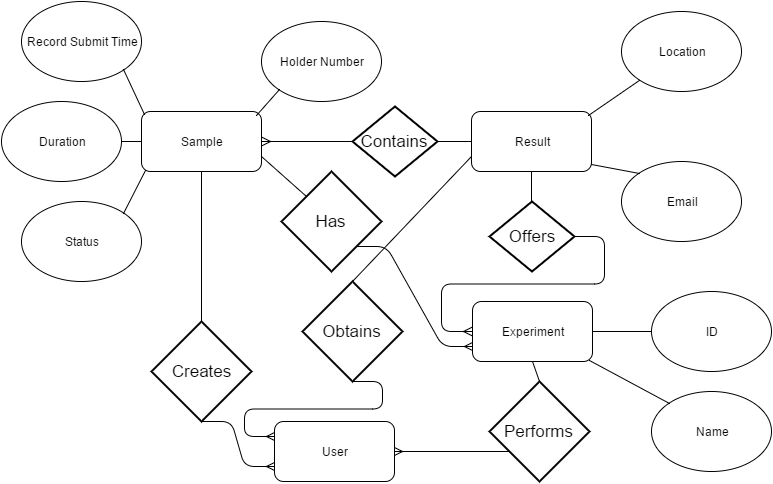

The diagram above was exported from draw.io. Its source (the exported page's mxGraphModel, read from the mxfile embedded in the PNG):
<mxGraphModel dx="880" dy="492" grid="1" gridSize="10" guides="1" tooltips="1" connect="1" arrows="1" fold="1" page="1" pageScale="1" pageWidth="826" pageHeight="1169" background="#ffffff" math="0">
  <root>
    <mxCell id="0" />
    <mxCell id="1" parent="0" />
    <mxCell id="f3858adead5e944-1" value="Sample" style="rounded=1;whiteSpace=wrap;html=1;" vertex="1" parent="1">
      <mxGeometry x="160" y="130" width="120" height="60" as="geometry" />
    </mxCell>
    <mxCell id="f3858adead5e944-2" value="Record Submit Time" style="ellipse;whiteSpace=wrap;html=1;" vertex="1" parent="1">
      <mxGeometry x="40" y="20" width="120" height="80" as="geometry" />
    </mxCell>
    <mxCell id="f3858adead5e944-4" value="Holder Number" style="ellipse;whiteSpace=wrap;html=1;" vertex="1" parent="1">
      <mxGeometry x="280" y="40" width="120" height="80" as="geometry" />
    </mxCell>
    <mxCell id="f3858adead5e944-5" value="Status" style="ellipse;whiteSpace=wrap;html=1;" vertex="1" parent="1">
      <mxGeometry x="40" y="220" width="120" height="80" as="geometry" />
    </mxCell>
    <mxCell id="f3858adead5e944-7" value="" style="endArrow=none;html=1;exitX=1;exitY=0;entryX=0.033;entryY=0.983;entryPerimeter=0;" edge="1" parent="1" source="f3858adead5e944-5" target="f3858adead5e944-1">
      <mxGeometry x="239" y="220" width="50" height="50" as="geometry">
        <mxPoint x="180" y="250" as="sourcePoint" />
        <mxPoint x="190" y="230" as="targetPoint" />
      </mxGeometry>
    </mxCell>
    <mxCell id="f3858adead5e944-8" value="" style="endArrow=none;html=1;entryX=0;entryY=1;exitX=0.958;exitY=0.067;exitPerimeter=0;" edge="1" parent="1" source="f3858adead5e944-1" target="f3858adead5e944-4">
      <mxGeometry x="379" y="140" width="50" height="50" as="geometry">
        <mxPoint x="320" y="160" as="sourcePoint" />
        <mxPoint x="379" y="140" as="targetPoint" />
      </mxGeometry>
    </mxCell>
    <mxCell id="f3858adead5e944-9" value="" style="endArrow=none;html=1;exitX=0.025;exitY=0.05;exitPerimeter=0;entryX=1;entryY=1;" edge="1" parent="1" source="f3858adead5e944-1" target="f3858adead5e944-2">
      <mxGeometry x="389" y="150" width="50" height="50" as="geometry">
        <mxPoint x="285" y="144" as="sourcePoint" />
        <mxPoint x="308" y="130" as="targetPoint" />
      </mxGeometry>
    </mxCell>
    <mxCell id="f3858adead5e944-10" value="Duration" style="ellipse;whiteSpace=wrap;html=1;" vertex="1" parent="1">
      <mxGeometry x="20" y="120" width="120" height="80" as="geometry" />
    </mxCell>
    <mxCell id="f3858adead5e944-11" value="" style="endArrow=none;html=1;entryX=1;entryY=0.5;" edge="1" parent="1" source="f3858adead5e944-1" target="f3858adead5e944-10">
      <mxGeometry x="399" y="160" width="50" height="50" as="geometry">
        <mxPoint x="230" y="80" as="sourcePoint" />
        <mxPoint x="152" y="118" as="targetPoint" />
      </mxGeometry>
    </mxCell>
    <mxCell id="f3858adead5e944-12" value="Result" style="rounded=1;whiteSpace=wrap;html=1;" vertex="1" parent="1">
      <mxGeometry x="490" y="130" width="120" height="60" as="geometry" />
    </mxCell>
    <mxCell id="f3858adead5e944-13" value="Location" style="ellipse;whiteSpace=wrap;html=1;" vertex="1" parent="1">
      <mxGeometry x="640" y="30" width="120" height="80" as="geometry" />
    </mxCell>
    <mxCell id="f3858adead5e944-14" value="Email" style="ellipse;whiteSpace=wrap;html=1;" vertex="1" parent="1">
      <mxGeometry x="640" y="180" width="120" height="80" as="geometry" />
    </mxCell>
    <mxCell id="f3858adead5e944-15" value="" style="endArrow=none;html=1;entryX=0;entryY=0;exitX=1;exitY=0.883;exitPerimeter=0;" edge="1" parent="1" source="f3858adead5e944-12" target="f3858adead5e944-14">
      <mxGeometry x="289" y="200" width="50" height="50" as="geometry">
        <mxPoint x="308" y="222" as="sourcePoint" />
        <mxPoint x="289" y="200" as="targetPoint" />
      </mxGeometry>
    </mxCell>
    <mxCell id="f3858adead5e944-16" value="" style="endArrow=none;html=1;exitX=0.975;exitY=0.067;exitPerimeter=0;" edge="1" parent="1" source="f3858adead5e944-12" target="f3858adead5e944-13">
      <mxGeometry x="259" y="113" width="50" height="50" as="geometry">
        <mxPoint x="580" y="96" as="sourcePoint" />
        <mxPoint x="628" y="105" as="targetPoint" />
      </mxGeometry>
    </mxCell>
    <mxCell id="f3858adead5e944-17" value="Contains" style="shape=rhombus;strokeWidth=2;fontSize=17;perimeter=rhombusPerimeter;whiteSpace=wrap;html=1;" vertex="1" parent="1">
      <mxGeometry x="371" y="125" width="85" height="70" as="geometry" />
    </mxCell>
    <mxCell id="f3858adead5e944-23" value="" style="edgeStyle=entityRelationEdgeStyle;html=1;endArrow=ERmany;endSize=6;startSize=6;rotation=270;flipH=1;" edge="1" parent="1" source="f3858adead5e944-1">
      <mxGeometry width="100" height="100" relative="1" as="geometry">
        <mxPoint x="290" y="160" as="sourcePoint" />
        <mxPoint x="370" y="160" as="targetPoint" />
      </mxGeometry>
    </mxCell>
    <mxCell id="f3858adead5e944-25" value="" style="endArrow=none;html=1;exitX=1;exitY=0.5;entryX=0;entryY=0.5;" edge="1" parent="1" source="f3858adead5e944-17" target="f3858adead5e944-12">
      <mxGeometry x="399" y="160" width="50" height="50" as="geometry">
        <mxPoint x="173" y="143" as="sourcePoint" />
        <mxPoint x="460" y="250" as="targetPoint" />
      </mxGeometry>
    </mxCell>
    <mxCell id="f3858adead5e944-26" value="Experiment" style="rounded=1;whiteSpace=wrap;html=1;" vertex="1" parent="1">
      <mxGeometry x="491" y="320" width="120" height="60" as="geometry" />
    </mxCell>
    <mxCell id="f3858adead5e944-27" value="Offers" style="shape=rhombus;strokeWidth=2;fontSize=17;perimeter=rhombusPerimeter;whiteSpace=wrap;html=1;" vertex="1" parent="1">
      <mxGeometry x="508" y="220" width="85" height="70" as="geometry" />
    </mxCell>
    <mxCell id="f3858adead5e944-29" value="" style="edgeStyle=entityRelationEdgeStyle;html=1;endArrow=ERmany;exitX=1;exitY=0.5;" edge="1" parent="1" source="f3858adead5e944-27">
      <mxGeometry width="100" height="100" relative="1" as="geometry">
        <mxPoint x="390" y="450" as="sourcePoint" />
        <mxPoint x="490" y="350" as="targetPoint" />
      </mxGeometry>
    </mxCell>
    <mxCell id="f3858adead5e944-31" value="" style="endArrow=none;html=1;entryX=0.5;entryY=1;" edge="1" parent="1" target="f3858adead5e944-12">
      <mxGeometry x="399" y="160" width="50" height="50" as="geometry">
        <mxPoint x="550" y="220" as="sourcePoint" />
        <mxPoint x="152" y="98" as="targetPoint" />
      </mxGeometry>
    </mxCell>
    <mxCell id="f3858adead5e944-33" value="Name" style="ellipse;whiteSpace=wrap;html=1;" vertex="1" parent="1">
      <mxGeometry x="670" y="410" width="120" height="80" as="geometry" />
    </mxCell>
    <mxCell id="f3858adead5e944-34" value="ID" style="ellipse;whiteSpace=wrap;html=1;" vertex="1" parent="1">
      <mxGeometry x="670" y="310" width="120" height="80" as="geometry" />
    </mxCell>
    <mxCell id="f3858adead5e944-35" value="" style="endArrow=none;html=1;entryX=0;entryY=0.5;exitX=1;exitY=0.5;" edge="1" parent="1" source="f3858adead5e944-26" target="f3858adead5e944-34">
      <mxGeometry x="289" y="200" width="50" height="50" as="geometry">
        <mxPoint x="308" y="222" as="sourcePoint" />
        <mxPoint x="289" y="200" as="targetPoint" />
      </mxGeometry>
    </mxCell>
    <mxCell id="f3858adead5e944-36" value="" style="endArrow=none;html=1;entryX=0;entryY=0;exitX=0.975;exitY=0.983;exitPerimeter=0;" edge="1" parent="1" source="f3858adead5e944-26" target="f3858adead5e944-33">
      <mxGeometry x="298" y="230" width="50" height="50" as="geometry">
        <mxPoint x="610" y="410" as="sourcePoint" />
        <mxPoint x="679" y="380" as="targetPoint" />
      </mxGeometry>
    </mxCell>
    <mxCell id="f3858adead5e944-37" value="User" style="rounded=1;whiteSpace=wrap;html=1;" vertex="1" parent="1">
      <mxGeometry x="293" y="440" width="120" height="60" as="geometry" />
    </mxCell>
    <mxCell id="f3858adead5e944-38" value="" style="edgeStyle=entityRelationEdgeStyle;html=1;endArrow=ERmany;entryX=0;entryY=0.75;exitX=0.5;exitY=1;" edge="1" parent="1" source="f3858adead5e944-39" target="f3858adead5e944-37">
      <mxGeometry width="100" height="100" relative="1" as="geometry">
        <mxPoint x="220" y="350" as="sourcePoint" />
        <mxPoint x="240" y="410" as="targetPoint" />
      </mxGeometry>
    </mxCell>
    <mxCell id="f3858adead5e944-39" value="Creates" style="shape=rhombus;strokeWidth=2;fontSize=17;perimeter=rhombusPerimeter;whiteSpace=wrap;html=1;" vertex="1" parent="1">
      <mxGeometry x="170" y="340" width="100" height="100" as="geometry" />
    </mxCell>
    <mxCell id="f3858adead5e944-40" value="" style="endArrow=none;html=1;exitX=0.5;exitY=0;entryX=0.5;entryY=1;" edge="1" parent="1" source="f3858adead5e944-39" target="f3858adead5e944-1">
      <mxGeometry x="327" y="291" width="50" height="50" as="geometry">
        <mxPoint x="230" y="303" as="sourcePoint" />
        <mxPoint x="252" y="260" as="targetPoint" />
      </mxGeometry>
    </mxCell>
    <mxCell id="f3858adead5e944-41" value="" style="edgeStyle=entityRelationEdgeStyle;html=1;endArrow=ERmany;exitX=0;exitY=0.5;" edge="1" parent="1" source="f3858adead5e944-42" target="f3858adead5e944-37">
      <mxGeometry width="100" height="100" relative="1" as="geometry">
        <mxPoint x="490" y="450" as="sourcePoint" />
        <mxPoint x="500" y="460" as="targetPoint" />
      </mxGeometry>
    </mxCell>
    <mxCell id="f3858adead5e944-42" value="Performs" style="shape=rhombus;strokeWidth=2;fontSize=17;perimeter=rhombusPerimeter;whiteSpace=wrap;html=1;" vertex="1" parent="1">
      <mxGeometry x="508" y="400" width="100" height="100" as="geometry" />
    </mxCell>
    <mxCell id="f3858adead5e944-43" value="" style="endArrow=none;html=1;exitX=0.5;exitY=0;entryX=0.5;entryY=1;" edge="1" parent="1" source="f3858adead5e944-42" target="f3858adead5e944-26">
      <mxGeometry x="249" y="230" width="50" height="50" as="geometry">
        <mxPoint x="152" y="242" as="sourcePoint" />
        <mxPoint x="174" y="199" as="targetPoint" />
      </mxGeometry>
    </mxCell>
    <mxCell id="f3858adead5e944-44" value="Obtains" style="shape=rhombus;strokeWidth=2;fontSize=17;perimeter=rhombusPerimeter;whiteSpace=wrap;html=1;" vertex="1" parent="1">
      <mxGeometry x="321" y="300" width="100" height="100" as="geometry" />
    </mxCell>
    <mxCell id="f3858adead5e944-45" value="Has" style="shape=rhombus;strokeWidth=2;fontSize=17;perimeter=rhombusPerimeter;whiteSpace=wrap;html=1;" vertex="1" parent="1">
      <mxGeometry x="300" y="190" width="100" height="100" as="geometry" />
    </mxCell>
    <mxCell id="f3858adead5e944-46" value="" style="edgeStyle=entityRelationEdgeStyle;html=1;endArrow=ERmany;exitX=0.5;exitY=1;entryX=0;entryY=0.25;" edge="1" parent="1" source="f3858adead5e944-44" target="f3858adead5e944-37">
      <mxGeometry width="100" height="100" relative="1" as="geometry">
        <mxPoint x="60" y="570" as="sourcePoint" />
        <mxPoint x="160" y="470" as="targetPoint" />
      </mxGeometry>
    </mxCell>
    <mxCell id="f3858adead5e944-47" value="" style="endArrow=none;html=1;entryX=0.5;entryY=0;exitX=0;exitY=0.75;" edge="1" parent="1" source="f3858adead5e944-12" target="f3858adead5e944-44">
      <mxGeometry x="249" y="230" width="50" height="50" as="geometry">
        <mxPoint x="430" y="250" as="sourcePoint" />
        <mxPoint x="174" y="199" as="targetPoint" />
      </mxGeometry>
    </mxCell>
    <mxCell id="f3858adead5e944-48" value="" style="endArrow=none;html=1;exitX=0;exitY=0;entryX=1;entryY=0.75;" edge="1" parent="1" source="f3858adead5e944-45" target="f3858adead5e944-1">
      <mxGeometry x="356" y="298" width="50" height="50" as="geometry">
        <mxPoint x="259" y="310" as="sourcePoint" />
        <mxPoint x="281" y="267" as="targetPoint" />
      </mxGeometry>
    </mxCell>
    <mxCell id="f3858adead5e944-49" value="" style="edgeStyle=entityRelationEdgeStyle;html=1;endArrow=ERmany;entryX=0;entryY=0.75;exitX=1;exitY=1;" edge="1" parent="1" source="f3858adead5e944-45" target="f3858adead5e944-26">
      <mxGeometry width="100" height="100" relative="1" as="geometry">
        <mxPoint x="30" y="480" as="sourcePoint" />
        <mxPoint x="130" y="380" as="targetPoint" />
      </mxGeometry>
    </mxCell>
  </root>
</mxGraphModel>